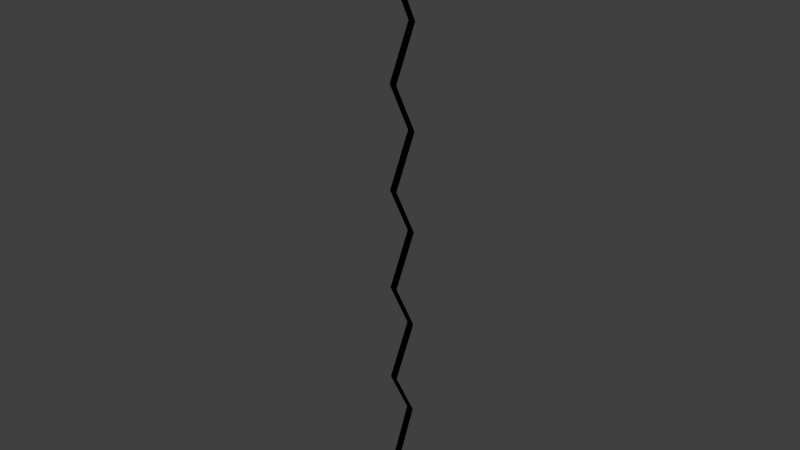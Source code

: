 # Source: Plinko_Side_Mesh_Left.blend  (saved by Blender 2.73.0; exported with 4.5.12 LTS)
import bpy
from mathutils import Matrix  # noqa: F401  (used for matrix-valued properties, if any)

bpy.ops.wm.read_factory_settings(use_empty=True)
scene = bpy.context.scene
scene.name = 'Scene'

# ---- collections
col_collection_1 = bpy.data.collections.new('Collection 1'); scene.collection.children.link(col_collection_1)

# ---- materials (node trees are filled in below, after node groups)
mat_material = bpy.data.materials.new('Material')
mat_material.alpha_threshold = 0.0
mat_material.use_transparent_shadow = False
mat_material.diffuse_color = (0.0, 0.0, 0.0, 1.0)
mat_material.roughness = 0.5

# ---- material node trees

# ---- world
world_world = bpy.data.worlds.new('World'); scene.world = world_world
world_world.color = (0.05088, 0.05088, 0.05088)
world_world.use_sun_shadow = False
world_world.sun_shadow_jitter_overblur = 0.0
world_world.cycles.sampling_method = 'MANUAL'
world_world.cycles.sample_map_resolution = 256

# ---- meshes
me_cube_000 = bpy.data.meshes.new('Cube.000')
me_cube_000.from_pydata([(-0.3043, 3.446, -2.564), (0.2957, 3.446, -2.564), (0.2957, 1.76, -6.231), (-0.3043, 3.446, 4.769), (-0.3043, 1.446, 1.102), (0.2957, 1.446, 1.102), (-0.3043, 1.76, -6.231), (0.2957, 1.212, -7.585), (0.2957, 1.178, -7.936), (0.2957, 1.078, -8.274), (0.2957, 0.9144, -8.585), (0.2957, 0.6948, -8.858), (0.2957, 0.4271, -9.081), (0.2957, 0.1217, -9.248), (0.2957, -0.2096, -9.35), (0.2957, -0.5542, -9.384), (0.2957, 3.446, 4.769), (0.2957, -2.32, -6.451), (0.2957, -0.8988, -9.35), (0.2957, -1.23, -9.248), (0.2957, -1.535, -9.081), (0.2957, -1.803, -8.858), (0.2957, -2.023, -8.585), (0.2957, -2.186, -8.274), (0.2957, -2.287, -7.936), (0.2957, -2.32, -7.585), (-0.3043, 3.446, 12.1), (-0.3043, 1.446, 8.436), (0.2957, 1.446, 8.436), (-0.3043, -2.32, -6.451), (0.2957, 3.446, 12.1), (-0.3043, 3.446, 19.44), (-0.3043, 1.446, 15.77), (0.2957, 1.446, 15.77), (0.2957, 3.446, 19.44), (-0.3043, 3.446, 26.77), (-0.3043, 1.446, 23.1), (0.2957, 1.446, 23.1), (0.2957, 3.446, 26.77), (-0.3043, 3.446, 35.45), (-0.3043, 1.446, 30.44), (0.2957, 1.446, 30.44), (0.2957, 3.446, 35.45), (-0.3043, 1.446, 35.45), (0.2957, 1.446, 35.45), (-0.3043, 1.212, -7.585), (-0.3043, 1.178, -7.936), (-0.3043, 1.078, -8.274), (-0.3043, -2.32, -7.585), (-0.3043, -2.287, -7.936), (-0.3043, -2.186, -8.274), (-0.3043, -2.023, -8.585), (-0.3043, -1.803, -8.858), (-0.3043, -1.535, -9.081), (-0.3043, -1.23, -9.248), (-0.3043, -0.8988, -9.35), (-0.3043, -0.5542, -9.384), (-0.3043, -0.2096, -9.35), (-0.3043, 0.1217, -9.248), (-0.3043, 0.4271, -9.081), (-0.3043, 0.6948, -8.858), (-0.3043, 0.9144, -8.585), (-0.3043, -2.555, -6.229), (0.2957, -2.555, -6.229), (-0.3043, -2.509, -6.234), (0.2957, -2.509, -6.234), (-0.3043, -2.465, -6.246), (0.2957, -2.465, -6.246), (-0.3043, -2.425, -6.266), (0.2957, -2.425, -6.266), (-0.3043, -2.389, -6.292), (0.2957, -2.389, -6.292), (-0.3043, -2.36, -6.325), (0.2957, -2.36, -6.325), (-0.3043, -2.339, -6.362), (0.2957, -2.339, -6.362), (-0.3043, -2.325, -6.402), (0.2957, -2.325, -6.402), (-0.3043, 6.95, 35.45), (0.2957, 6.95, 35.45)], [], [(4, 0, 1, 5), (0, 6, 2, 1), (3, 4, 5, 16), (27, 3, 16, 28), (26, 27, 28, 30), (32, 26, 30, 33), (31, 32, 33, 34), (36, 31, 34, 37), (35, 36, 37, 38), (40, 35, 38, 41), (40, 41, 44, 43), (39, 43, 44, 42), (8, 7, 45, 46), (9, 8, 46, 47), (7, 2, 6, 45), (10, 9, 47, 61), (11, 10, 61, 60), (12, 11, 60, 59), (13, 12, 59, 58), (14, 13, 58, 57), (15, 14, 57, 56), (18, 15, 56, 55), (19, 18, 55, 54), (20, 19, 54, 53), (21, 20, 53, 52), (22, 21, 52, 51), (23, 22, 51, 50), (24, 23, 50, 49), (25, 24, 49, 48), (48, 29, 17, 25), (62, 63, 65, 64), (64, 65, 67, 66), (66, 67, 69, 68), (68, 69, 71, 70), (70, 71, 73, 72), (72, 73, 75, 74), (74, 75, 77, 76), (76, 77, 17, 29), (39, 42, 79, 78)])
me_cube_000.materials.append(mat_material)
me_cube_000.use_remesh_preserve_volume = False
me_cube_000.use_remesh_preserve_attributes = False
me_cube_000.use_mirror_vertex_groups = False
me_cube_000.update()

# ---- objects
ob_cube_001 = bpy.data.objects.new('Cube.001', me_cube_000)

# ---- transforms, parenting, visibility, modifiers, constraints
ob_cube_001.location = (0.0, 0.0, 0.0)
ob_cube_001.scale = (1.0, 1.0, 1.091)
ob_cube_001.show_wire = True
ob_cube_001.show_all_edges = True
ob_cube_001.lineart.crease_threshold = 0.0

# ---- collection membership
col_collection_1.objects.link(ob_cube_001)

# ---- scene / render settings (as saved in the file)
scene.frame_start = 1; scene.frame_end = 250; scene.frame_set(2)
scene.render.engine = 'BLENDER_EEVEE_NEXT'
scene.render.resolution_percentage = 50
scene.render.dither_intensity = 0.0
scene.cycles.use_denoising = False
scene.cycles.samples = 10
scene.cycles.sampling_pattern = 'TABULATED_SOBOL'
scene.cycles.light_sampling_threshold = 0.0
scene.cycles.use_adaptive_sampling = False
scene.cycles.use_light_tree = False
scene.cycles.blur_glossy = 0.0
scene.cycles.pixel_filter_type = 'GAUSSIAN'
scene.cycles.sample_clamp_indirect = 0.0
scene.view_settings.view_transform = 'Standard'
bpy.context.view_layer.update()

# ---- added for rendering (the .blend has no active camera and no usable light): camera, sun
cam_auto = bpy.data.cameras.new('AutoCamera')
cam_auto.lens = 50.0
cam_auto.sensor_width = 36.0
cam_auto.clip_end = 1000.0
ob_auto_camera = bpy.data.objects.new('AutoCamera', cam_auto)
scene.collection.objects.link(ob_auto_camera)
ob_auto_camera.location = (46.0979, -53.1249, 51.0988)
ob_auto_camera.rotation_euler = (1.09748, -7.21219e-08, 0.694738)
scene.camera = ob_auto_camera
light_auto_sun = bpy.data.lights.new('AutoSun', 'SUN')
light_auto_sun.energy = 3.0
light_auto_sun.angle = 0.0523599
ob_auto_sun = bpy.data.objects.new('AutoSun', light_auto_sun)
scene.collection.objects.link(ob_auto_sun)
ob_auto_sun.rotation_euler = (0.872665, 0.174533, 0.523599)
bpy.context.view_layer.update()

